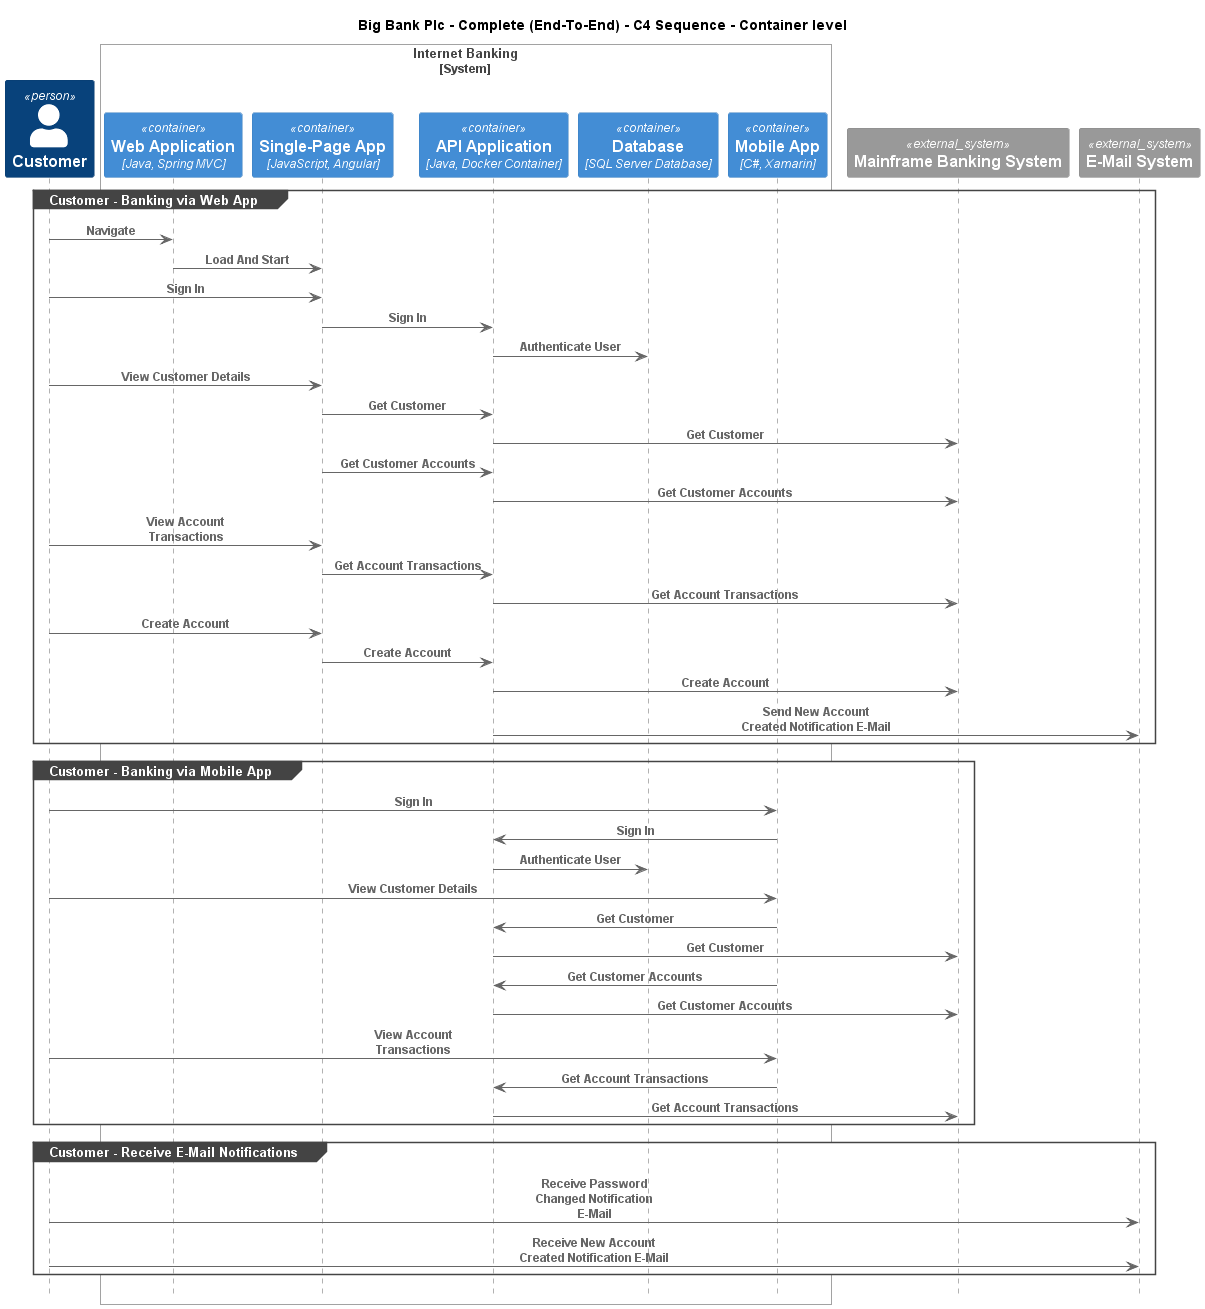

The diagram above was rendered by PlantUML. Its source (embedded in the PNG):
@startuml
!include ..\..\..\.c4s\C4_Sequence.puml

title Big Bank Plc - Complete (End-To-End) - C4 Sequence - Container level

Person(BigBankPlc.Actors.Customer, "Customer", "A customer of the bank, with personal bank accounts")

System_Boundary(BigBankPlc.SoftwareSystems.InternetBanking, "Internet Banking")
    Container(BigBankPlc.SoftwareSystems.InternetBanking.Containers.WebApplication, "Web Application", "Java, Spring MVC", "Delivers the static content and the Internet banking SPA")
    Container(BigBankPlc.SoftwareSystems.InternetBanking.Containers.SinglePageApp, "Single-Page App", "JavaScript, Angular", "Provides all the Internet banking functionality to customers via their web browser")
    Container(BigBankPlc.SoftwareSystems.InternetBanking.Containers.APIApplication, "API Application", "Java, Docker Container", "Provides Internet banking functionality via API")
    ContainerDb(BigBankPlc.SoftwareSystems.InternetBanking.Containers.Database, "Database", "SQL Server Database", "Stores user registration information, hashed auth credentials, access logs, etc.")
    Container(BigBankPlc.SoftwareSystems.InternetBanking.Containers.MobileApp, "Mobile App", "C#, Xamarin", "Provides a limited subset of the Internet banking functionality to customers via their mobile device")
Boundary_End()
System_Ext(BigBankPlc.SoftwareSystems.MainframeBankingSystem, "Mainframe Banking System", "")
System_Ext(BigBankPlc.SoftwareSystems.EMailSystem, "E-Mail System", "The internal Microsoft Exchange system")

group Customer - Banking via Web App
Rel(BigBankPlc.Actors.Customer, BigBankPlc.SoftwareSystems.InternetBanking.Containers.WebApplication, "Navigate")
Rel(BigBankPlc.SoftwareSystems.InternetBanking.Containers.WebApplication, BigBankPlc.SoftwareSystems.InternetBanking.Containers.SinglePageApp, "Load And Start")
Rel(BigBankPlc.Actors.Customer, BigBankPlc.SoftwareSystems.InternetBanking.Containers.SinglePageApp, "Sign In")
Rel(BigBankPlc.SoftwareSystems.InternetBanking.Containers.SinglePageApp, BigBankPlc.SoftwareSystems.InternetBanking.Containers.APIApplication, "Sign In")
Rel(BigBankPlc.SoftwareSystems.InternetBanking.Containers.APIApplication, BigBankPlc.SoftwareSystems.InternetBanking.Containers.Database, "Authenticate User")
Rel(BigBankPlc.Actors.Customer, BigBankPlc.SoftwareSystems.InternetBanking.Containers.SinglePageApp, "View Customer Details")
Rel(BigBankPlc.SoftwareSystems.InternetBanking.Containers.SinglePageApp, BigBankPlc.SoftwareSystems.InternetBanking.Containers.APIApplication, "Get Customer")
Rel(BigBankPlc.SoftwareSystems.InternetBanking.Containers.APIApplication, BigBankPlc.SoftwareSystems.MainframeBankingSystem, "Get Customer")
Rel(BigBankPlc.SoftwareSystems.InternetBanking.Containers.SinglePageApp, BigBankPlc.SoftwareSystems.InternetBanking.Containers.APIApplication, "Get Customer Accounts")
Rel(BigBankPlc.SoftwareSystems.InternetBanking.Containers.APIApplication, BigBankPlc.SoftwareSystems.MainframeBankingSystem, "Get Customer Accounts")
Rel(BigBankPlc.Actors.Customer, BigBankPlc.SoftwareSystems.InternetBanking.Containers.SinglePageApp, "View Account Transactions")
Rel(BigBankPlc.SoftwareSystems.InternetBanking.Containers.SinglePageApp, BigBankPlc.SoftwareSystems.InternetBanking.Containers.APIApplication, "Get Account Transactions")
Rel(BigBankPlc.SoftwareSystems.InternetBanking.Containers.APIApplication, BigBankPlc.SoftwareSystems.MainframeBankingSystem, "Get Account Transactions")
Rel(BigBankPlc.Actors.Customer, BigBankPlc.SoftwareSystems.InternetBanking.Containers.SinglePageApp, "Create Account")
Rel(BigBankPlc.SoftwareSystems.InternetBanking.Containers.SinglePageApp, BigBankPlc.SoftwareSystems.InternetBanking.Containers.APIApplication, "Create Account")
Rel(BigBankPlc.SoftwareSystems.InternetBanking.Containers.APIApplication, BigBankPlc.SoftwareSystems.MainframeBankingSystem, "Create Account")
Rel(BigBankPlc.SoftwareSystems.InternetBanking.Containers.APIApplication, BigBankPlc.SoftwareSystems.EMailSystem, "Send New Account Created Notification E-Mail")
end
group Customer - Banking via Mobile App
Rel(BigBankPlc.Actors.Customer, BigBankPlc.SoftwareSystems.InternetBanking.Containers.MobileApp, "Sign In")
Rel(BigBankPlc.SoftwareSystems.InternetBanking.Containers.MobileApp, BigBankPlc.SoftwareSystems.InternetBanking.Containers.APIApplication, "Sign In")
Rel(BigBankPlc.SoftwareSystems.InternetBanking.Containers.APIApplication, BigBankPlc.SoftwareSystems.InternetBanking.Containers.Database, "Authenticate User")
Rel(BigBankPlc.Actors.Customer, BigBankPlc.SoftwareSystems.InternetBanking.Containers.MobileApp, "View Customer Details")
Rel(BigBankPlc.SoftwareSystems.InternetBanking.Containers.MobileApp, BigBankPlc.SoftwareSystems.InternetBanking.Containers.APIApplication, "Get Customer")
Rel(BigBankPlc.SoftwareSystems.InternetBanking.Containers.APIApplication, BigBankPlc.SoftwareSystems.MainframeBankingSystem, "Get Customer")
Rel(BigBankPlc.SoftwareSystems.InternetBanking.Containers.MobileApp, BigBankPlc.SoftwareSystems.InternetBanking.Containers.APIApplication, "Get Customer Accounts")
Rel(BigBankPlc.SoftwareSystems.InternetBanking.Containers.APIApplication, BigBankPlc.SoftwareSystems.MainframeBankingSystem, "Get Customer Accounts")
Rel(BigBankPlc.Actors.Customer, BigBankPlc.SoftwareSystems.InternetBanking.Containers.MobileApp, "View Account Transactions")
Rel(BigBankPlc.SoftwareSystems.InternetBanking.Containers.MobileApp, BigBankPlc.SoftwareSystems.InternetBanking.Containers.APIApplication, "Get Account Transactions")
Rel(BigBankPlc.SoftwareSystems.InternetBanking.Containers.APIApplication, BigBankPlc.SoftwareSystems.MainframeBankingSystem, "Get Account Transactions")
end
group Customer - Receive E-Mail Notifications
Rel(BigBankPlc.Actors.Customer, BigBankPlc.SoftwareSystems.EMailSystem, "Receive Password Changed Notification E-Mail")
Rel(BigBankPlc.Actors.Customer, BigBankPlc.SoftwareSystems.EMailSystem, "Receive New Account Created Notification E-Mail")
end


@enduml